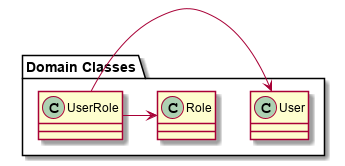

The diagram above was rendered by PlantUML. Its source (embedded in the PNG):
@startuml inline_umlgraph_9.png
package "Domain Classes" {
  UserRole -> User
  UserRole -> Role
}
@enduml